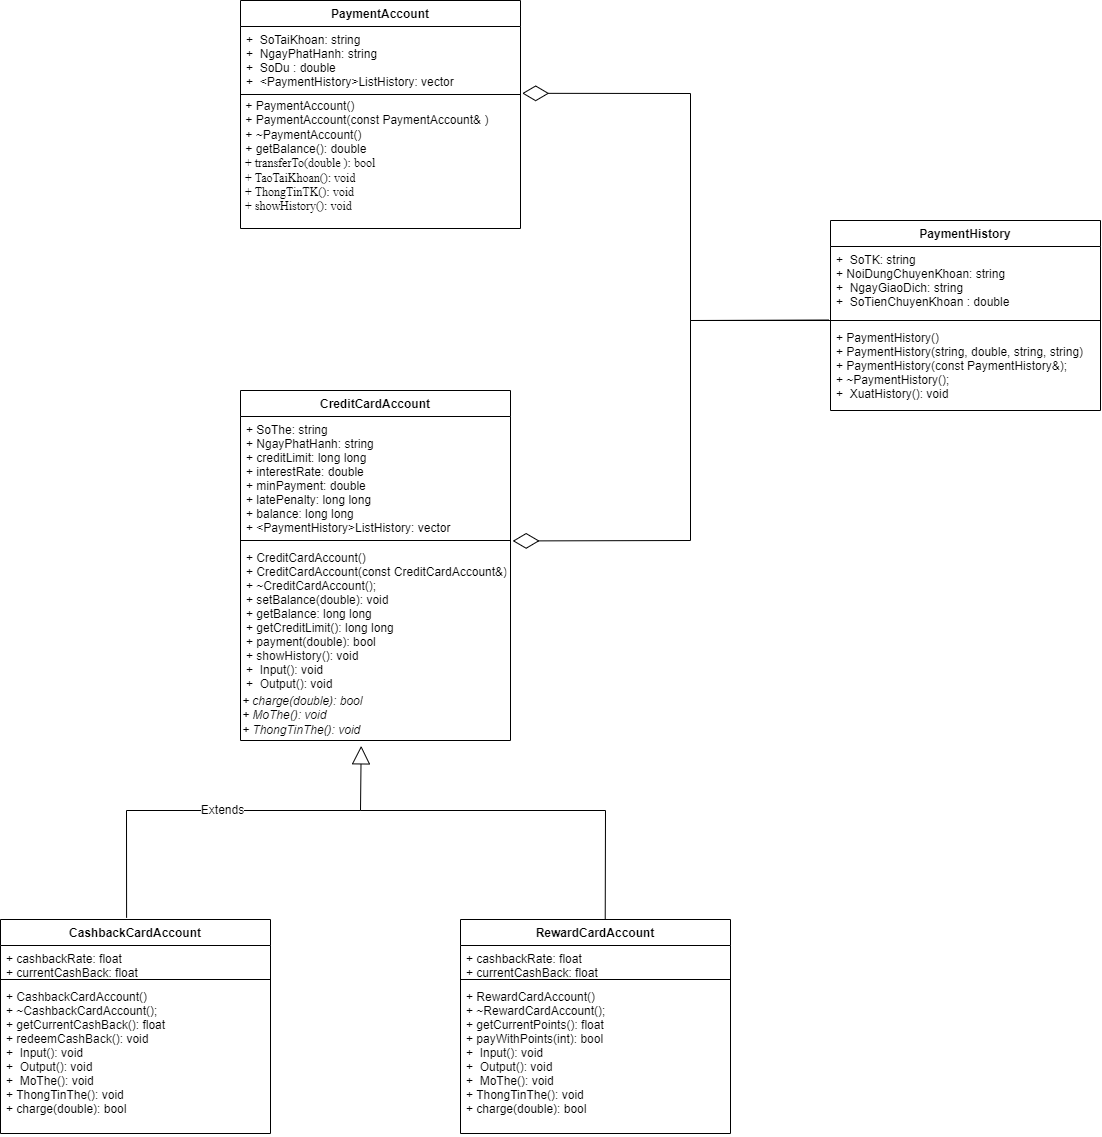

The diagram above was exported from draw.io. Its source (the exported page's mxGraphModel, read from the mxfile embedded in the PNG):
<mxGraphModel dx="1354" dy="671" grid="1" gridSize="10" guides="1" tooltips="1" connect="1" arrows="1" fold="1" page="1" pageScale="1" pageWidth="1169" pageHeight="826" background="none" math="0" shadow="0">
  <root>
    <mxCell id="0" />
    <mxCell id="1" parent="0" />
    <mxCell id="oUDkx2jdn-qdFW1Oi6q5-41" value="PaymentAccount" style="swimlane;fontStyle=1;align=center;verticalAlign=top;childLayout=stackLayout;horizontal=1;startSize=26;horizontalStack=0;resizeParent=1;resizeParentMax=0;resizeLast=0;collapsible=1;marginBottom=0;fontSize=12;" vertex="1" parent="1">
      <mxGeometry x="270" y="320" width="280" height="228" as="geometry" />
    </mxCell>
    <mxCell id="oUDkx2jdn-qdFW1Oi6q5-42" value="+  SoTaiKhoan: string &#10;+  NgayPhatHanh: string &#10;+  SoDu : double&#10;+  &lt;PaymentHistory&gt;ListHistory: vector" style="text;strokeColor=none;fillColor=none;align=left;verticalAlign=top;spacingLeft=4;spacingRight=4;overflow=hidden;rotatable=0;points=[[0,0.5],[1,0.5]];portConstraint=eastwest;fontSize=12;" vertex="1" parent="oUDkx2jdn-qdFW1Oi6q5-41">
      <mxGeometry y="26" width="280" height="64" as="geometry" />
    </mxCell>
    <mxCell id="oUDkx2jdn-qdFW1Oi6q5-43" value="" style="line;strokeWidth=1;fillColor=none;align=left;verticalAlign=middle;spacingTop=-1;spacingLeft=3;spacingRight=3;rotatable=0;labelPosition=right;points=[];portConstraint=eastwest;fontSize=12;" vertex="1" parent="oUDkx2jdn-qdFW1Oi6q5-41">
      <mxGeometry y="90" width="280" height="8" as="geometry" />
    </mxCell>
    <mxCell id="oUDkx2jdn-qdFW1Oi6q5-44" value="&lt;div style=&quot;font-size: 12px;&quot;&gt;&lt;font face=&quot;helvetica&quot; style=&quot;font-size: 12px;&quot;&gt;&amp;nbsp;+ PaymentAccount()&lt;/font&gt;&lt;/div&gt;&lt;font style=&quot;font-size: 12px;&quot;&gt;&lt;font face=&quot;helvetica&quot; style=&quot;font-size: 12px;&quot;&gt;&amp;nbsp;+ PaymentAccount(const PaymentAccount&amp;amp; )&lt;/font&gt;&lt;br style=&quot;padding: 0px; margin: 0px; font-family: helvetica; font-size: 12px;&quot;&gt;&lt;font face=&quot;helvetica&quot; style=&quot;font-size: 12px;&quot;&gt;&amp;nbsp;+ ~PaymentAccount()&lt;br style=&quot;font-size: 12px;&quot;&gt;&amp;nbsp;+ getBalance(): double&lt;br style=&quot;font-size: 12px;&quot;&gt;&lt;/font&gt;&amp;nbsp;&lt;/font&gt;&lt;font style=&quot;font-size: 12px;&quot;&gt;+&amp;nbsp;transferTo(double ): bool&lt;br style=&quot;font-size: 12px;&quot;&gt;&amp;nbsp;+ TaoTaiKhoan():&amp;nbsp;&lt;/font&gt;&lt;span style=&quot;font-size: 12px;&quot;&gt;void&lt;/span&gt;&lt;div style=&quot;font-size: 12px;&quot;&gt;&lt;font style=&quot;font-size: 12px;&quot;&gt;&lt;font style=&quot;font-size: 12px;&quot;&gt;&amp;nbsp;+&amp;nbsp;&lt;/font&gt;&lt;font style=&quot;font-size: 12px;&quot;&gt;ThongTinTK&lt;/font&gt;&lt;font style=&quot;font-size: 12px;&quot;&gt;(): void&lt;/font&gt;&lt;/font&gt;&lt;/div&gt;&lt;div style=&quot;font-size: 12px;&quot;&gt;&lt;font style=&quot;font-size: 12px;&quot;&gt;&amp;nbsp;+ showHistory(): void&lt;/font&gt;&lt;/div&gt;&lt;font face=&quot;helvetica&quot; style=&quot;font-size: 12px;&quot;&gt;&lt;i style=&quot;font-size: 12px;&quot;&gt;&amp;nbsp;&lt;/i&gt;&lt;/font&gt;" style="text;html=1;align=left;verticalAlign=middle;resizable=0;points=[];autosize=1;strokeColor=none;fillColor=none;fontFamily=Times New Roman;fontSize=12;" vertex="1" parent="oUDkx2jdn-qdFW1Oi6q5-41">
      <mxGeometry y="98" width="280" height="130" as="geometry" />
    </mxCell>
    <mxCell id="oUDkx2jdn-qdFW1Oi6q5-46" value="CreditCardAccount" style="swimlane;fontStyle=1;align=center;verticalAlign=top;childLayout=stackLayout;horizontal=1;startSize=26;horizontalStack=0;resizeParent=1;resizeParentMax=0;resizeLast=0;collapsible=1;marginBottom=0;fontSize=12;" vertex="1" parent="1">
      <mxGeometry x="270" y="710" width="270" height="350" as="geometry" />
    </mxCell>
    <mxCell id="oUDkx2jdn-qdFW1Oi6q5-47" value="+ SoThe: string &#10;+ NgayPhatHanh: string &#10;+ creditLimit: long long &#10;+ interestRate: double &#10;+ minPayment: double &#10;+ latePenalty: long long &#10;+ balance: long long &#10;+ &lt;PaymentHistory&gt;ListHistory: vector" style="text;strokeColor=none;fillColor=none;align=left;verticalAlign=top;spacingLeft=4;spacingRight=4;overflow=hidden;rotatable=0;points=[[0,0.5],[1,0.5]];portConstraint=eastwest;fontSize=12;" vertex="1" parent="oUDkx2jdn-qdFW1Oi6q5-46">
      <mxGeometry y="26" width="270" height="120" as="geometry" />
    </mxCell>
    <mxCell id="oUDkx2jdn-qdFW1Oi6q5-48" value="" style="line;strokeWidth=1;fillColor=none;align=left;verticalAlign=middle;spacingTop=-1;spacingLeft=3;spacingRight=3;rotatable=0;labelPosition=right;points=[];portConstraint=eastwest;fontSize=12;" vertex="1" parent="oUDkx2jdn-qdFW1Oi6q5-46">
      <mxGeometry y="146" width="270" height="8" as="geometry" />
    </mxCell>
    <mxCell id="oUDkx2jdn-qdFW1Oi6q5-49" value="+ CreditCardAccount()&#10;+ CreditCardAccount(const CreditCardAccount&amp;);&#10;+ ~CreditCardAccount();&#10;+ setBalance(double): void &#10;+ getBalance: long long&#10;+ getCreditLimit(): long long&#10;+ payment(double): bool&#10;+ showHistory(): void&#10;+  Input(): void&#10;+  Output(): void" style="text;strokeColor=none;fillColor=none;align=left;verticalAlign=top;spacingLeft=4;spacingRight=4;overflow=hidden;rotatable=0;points=[[0,0.5],[1,0.5]];portConstraint=eastwest;fontStyle=0;fontSize=12;" vertex="1" parent="oUDkx2jdn-qdFW1Oi6q5-46">
      <mxGeometry y="154" width="270" height="146" as="geometry" />
    </mxCell>
    <mxCell id="oUDkx2jdn-qdFW1Oi6q5-50" value="&lt;i style=&quot;font-size: 12px;&quot;&gt;+ charge(double): bool&lt;br style=&quot;font-size: 12px;&quot;&gt;+&amp;nbsp;MoThe(): void&lt;br style=&quot;font-size: 12px;&quot;&gt;&lt;/i&gt;&lt;div style=&quot;font-size: 12px;&quot;&gt;&lt;span style=&quot;font-size: 12px;&quot;&gt;&lt;i style=&quot;font-size: 12px;&quot;&gt;+ ThongTinThe(): void&lt;/i&gt;&lt;/span&gt;&lt;/div&gt;" style="text;html=1;align=left;verticalAlign=middle;resizable=0;points=[];autosize=1;strokeColor=none;fillColor=none;fontSize=12;" vertex="1" parent="oUDkx2jdn-qdFW1Oi6q5-46">
      <mxGeometry y="300" width="270" height="50" as="geometry" />
    </mxCell>
    <mxCell id="oUDkx2jdn-qdFW1Oi6q5-51" value="PaymentHistory" style="swimlane;fontStyle=1;align=center;verticalAlign=top;childLayout=stackLayout;horizontal=1;startSize=26;horizontalStack=0;resizeParent=1;resizeParentMax=0;resizeLast=0;collapsible=1;marginBottom=0;fontSize=12;" vertex="1" parent="1">
      <mxGeometry x="860" y="540" width="270" height="190" as="geometry" />
    </mxCell>
    <mxCell id="oUDkx2jdn-qdFW1Oi6q5-52" value="+  SoTK: string &#10;+ NoiDungChuyenKhoan: string&#10;+  NgayGiaoDich: string &#10;+  SoTienChuyenKhoan : double " style="text;strokeColor=none;fillColor=none;align=left;verticalAlign=top;spacingLeft=4;spacingRight=4;overflow=hidden;rotatable=0;points=[[0,0.5],[1,0.5]];portConstraint=eastwest;fontSize=12;" vertex="1" parent="oUDkx2jdn-qdFW1Oi6q5-51">
      <mxGeometry y="26" width="270" height="70" as="geometry" />
    </mxCell>
    <mxCell id="oUDkx2jdn-qdFW1Oi6q5-53" value="" style="line;strokeWidth=1;fillColor=none;align=left;verticalAlign=middle;spacingTop=-1;spacingLeft=3;spacingRight=3;rotatable=0;labelPosition=right;points=[];portConstraint=eastwest;fontSize=12;" vertex="1" parent="oUDkx2jdn-qdFW1Oi6q5-51">
      <mxGeometry y="96" width="270" height="8" as="geometry" />
    </mxCell>
    <mxCell id="oUDkx2jdn-qdFW1Oi6q5-54" value="+ PaymentHistory()&#10;+ PaymentHistory(string, double, string, string)&#10;+ PaymentHistory(const PaymentHistory&amp;);&#10;+ ~PaymentHistory();&#10;+  XuatHistory(): void" style="text;strokeColor=none;fillColor=none;align=left;verticalAlign=top;spacingLeft=4;spacingRight=4;overflow=hidden;rotatable=0;points=[[0,0.5],[1,0.5]];portConstraint=eastwest;fontStyle=0;fontSize=12;" vertex="1" parent="oUDkx2jdn-qdFW1Oi6q5-51">
      <mxGeometry y="104" width="270" height="86" as="geometry" />
    </mxCell>
    <mxCell id="oUDkx2jdn-qdFW1Oi6q5-55" value="CashbackCardAccount" style="swimlane;fontStyle=1;align=center;verticalAlign=top;childLayout=stackLayout;horizontal=1;startSize=26;horizontalStack=0;resizeParent=1;resizeParentMax=0;resizeLast=0;collapsible=1;marginBottom=0;fontSize=12;" vertex="1" parent="1">
      <mxGeometry x="30" y="1239" width="270" height="214" as="geometry" />
    </mxCell>
    <mxCell id="oUDkx2jdn-qdFW1Oi6q5-56" value="+ cashbackRate: float&#10;+ currentCashBack: float" style="text;strokeColor=none;fillColor=none;align=left;verticalAlign=top;spacingLeft=4;spacingRight=4;overflow=hidden;rotatable=0;points=[[0,0.5],[1,0.5]];portConstraint=eastwest;fontSize=12;" vertex="1" parent="oUDkx2jdn-qdFW1Oi6q5-55">
      <mxGeometry y="26" width="270" height="30" as="geometry" />
    </mxCell>
    <mxCell id="oUDkx2jdn-qdFW1Oi6q5-57" value="" style="line;strokeWidth=1;fillColor=none;align=left;verticalAlign=middle;spacingTop=-1;spacingLeft=3;spacingRight=3;rotatable=0;labelPosition=right;points=[];portConstraint=eastwest;fontSize=12;" vertex="1" parent="oUDkx2jdn-qdFW1Oi6q5-55">
      <mxGeometry y="56" width="270" height="8" as="geometry" />
    </mxCell>
    <mxCell id="oUDkx2jdn-qdFW1Oi6q5-58" value="+ CashbackCardAccount()&#10;+ ~CashbackCardAccount();&#10;+ getCurrentCashBack(): float &#10;+ redeemCashBack(): void&#10;+  Input(): void&#10;+  Output(): void&#10;+  MoThe(): void&#10;+ ThongTinThe(): void&#10;+ charge(double): bool" style="text;strokeColor=none;fillColor=none;align=left;verticalAlign=top;spacingLeft=4;spacingRight=4;overflow=hidden;rotatable=0;points=[[0,0.5],[1,0.5]];portConstraint=eastwest;fontStyle=0;fontSize=12;" vertex="1" parent="oUDkx2jdn-qdFW1Oi6q5-55">
      <mxGeometry y="64" width="270" height="150" as="geometry" />
    </mxCell>
    <mxCell id="oUDkx2jdn-qdFW1Oi6q5-59" value="RewardCardAccount" style="swimlane;fontStyle=1;align=center;verticalAlign=top;childLayout=stackLayout;horizontal=1;startSize=26;horizontalStack=0;resizeParent=1;resizeParentMax=0;resizeLast=0;collapsible=1;marginBottom=0;fontSize=12;" vertex="1" parent="1">
      <mxGeometry x="490" y="1239" width="270" height="214" as="geometry" />
    </mxCell>
    <mxCell id="oUDkx2jdn-qdFW1Oi6q5-60" value="+ cashbackRate: float&#10;+ currentCashBack: float" style="text;strokeColor=none;fillColor=none;align=left;verticalAlign=top;spacingLeft=4;spacingRight=4;overflow=hidden;rotatable=0;points=[[0,0.5],[1,0.5]];portConstraint=eastwest;fontSize=12;" vertex="1" parent="oUDkx2jdn-qdFW1Oi6q5-59">
      <mxGeometry y="26" width="270" height="30" as="geometry" />
    </mxCell>
    <mxCell id="oUDkx2jdn-qdFW1Oi6q5-61" value="" style="line;strokeWidth=1;fillColor=none;align=left;verticalAlign=middle;spacingTop=-1;spacingLeft=3;spacingRight=3;rotatable=0;labelPosition=right;points=[];portConstraint=eastwest;fontSize=12;" vertex="1" parent="oUDkx2jdn-qdFW1Oi6q5-59">
      <mxGeometry y="56" width="270" height="8" as="geometry" />
    </mxCell>
    <mxCell id="oUDkx2jdn-qdFW1Oi6q5-62" value="+ RewardCardAccount()&#10;+ ~RewardCardAccount();&#10;+ getCurrentPoints(): float &#10;+ payWithPoints(int): bool&#10;+  Input(): void&#10;+  Output(): void&#10;+  MoThe(): void&#10;+ ThongTinThe(): void&#10;+ charge(double): bool" style="text;strokeColor=none;fillColor=none;align=left;verticalAlign=top;spacingLeft=4;spacingRight=4;overflow=hidden;rotatable=0;points=[[0,0.5],[1,0.5]];portConstraint=eastwest;fontStyle=0;fontSize=12;" vertex="1" parent="oUDkx2jdn-qdFW1Oi6q5-59">
      <mxGeometry y="64" width="270" height="150" as="geometry" />
    </mxCell>
    <mxCell id="oUDkx2jdn-qdFW1Oi6q5-63" value="Extends" style="endArrow=block;endSize=16;endFill=0;html=1;rounded=0;fontSize=12;exitX=0.467;exitY=-0.008;exitDx=0;exitDy=0;exitPerimeter=0;entryX=0.447;entryY=1.107;entryDx=0;entryDy=0;entryPerimeter=0;" edge="1" parent="1" source="oUDkx2jdn-qdFW1Oi6q5-55" target="oUDkx2jdn-qdFW1Oi6q5-50">
      <mxGeometry width="160" relative="1" as="geometry">
        <mxPoint x="550" y="1070" as="sourcePoint" />
        <mxPoint x="580" y="1120" as="targetPoint" />
        <Array as="points">
          <mxPoint x="156" y="1130" />
          <mxPoint x="390" y="1130" />
        </Array>
      </mxGeometry>
    </mxCell>
    <mxCell id="oUDkx2jdn-qdFW1Oi6q5-64" value="" style="endArrow=none;html=1;rounded=0;fontSize=12;exitX=0.536;exitY=-0.002;exitDx=0;exitDy=0;exitPerimeter=0;" edge="1" parent="1" source="oUDkx2jdn-qdFW1Oi6q5-59">
      <mxGeometry width="50" height="50" relative="1" as="geometry">
        <mxPoint x="610" y="1100" as="sourcePoint" />
        <mxPoint x="390" y="1130" as="targetPoint" />
        <Array as="points">
          <mxPoint x="635" y="1130" />
        </Array>
      </mxGeometry>
    </mxCell>
    <mxCell id="oUDkx2jdn-qdFW1Oi6q5-67" value="" style="endArrow=diamondThin;endFill=0;endSize=24;html=1;rounded=0;fontSize=12;entryX=1.008;entryY=1.037;entryDx=0;entryDy=0;entryPerimeter=0;" edge="1" parent="1" target="oUDkx2jdn-qdFW1Oi6q5-47">
      <mxGeometry width="160" relative="1" as="geometry">
        <mxPoint x="860" y="640" as="sourcePoint" />
        <mxPoint x="760" y="710" as="targetPoint" />
        <Array as="points">
          <mxPoint x="720" y="640" />
          <mxPoint x="720" y="860" />
        </Array>
      </mxGeometry>
    </mxCell>
    <mxCell id="oUDkx2jdn-qdFW1Oi6q5-68" value="" style="endArrow=diamondThin;endFill=0;endSize=24;html=1;rounded=0;fontSize=12;exitX=-0.006;exitY=1.05;exitDx=0;exitDy=0;exitPerimeter=0;entryX=1.006;entryY=1.044;entryDx=0;entryDy=0;entryPerimeter=0;" edge="1" parent="1" source="oUDkx2jdn-qdFW1Oi6q5-52" target="oUDkx2jdn-qdFW1Oi6q5-42">
      <mxGeometry width="160" relative="1" as="geometry">
        <mxPoint x="600" y="710" as="sourcePoint" />
        <mxPoint x="760" y="710" as="targetPoint" />
        <Array as="points">
          <mxPoint x="720" y="640" />
          <mxPoint x="720" y="413" />
        </Array>
      </mxGeometry>
    </mxCell>
  </root>
</mxGraphModel>